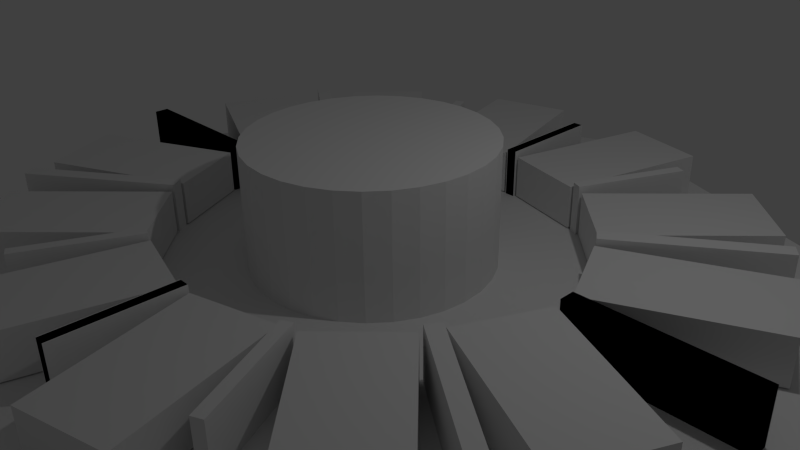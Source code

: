# Source: PSU-Case1.blend  (saved by Blender 2.76.0; exported with 4.5.12 LTS)
import bpy
from mathutils import Matrix  # noqa: F401  (used for matrix-valued properties, if any)

bpy.ops.wm.read_factory_settings(use_empty=True)
scene = bpy.context.scene
scene.name = 'Scene'

# ---- collections
col_collection_1 = bpy.data.collections.new('Collection 1'); scene.collection.children.link(col_collection_1)

# ---- world
world_world = bpy.data.worlds.new('World'); scene.world = world_world
world_world.color = (0.05088, 0.05088, 0.05088)
world_world.use_sun_shadow = False
world_world.sun_shadow_jitter_overblur = 0.0
world_world.cycles.sampling_method = 'MANUAL'
world_world.cycles.sample_map_resolution = 256

# ---- cameras
cam_camera = bpy.data.cameras.new('Camera')
cam_camera.clip_end = 100.0
cam_camera.lens = 35.0
cam_camera.sensor_width = 32.0
cam_camera.sensor_height = 18.0
cam_camera.ortho_scale = 7.314
cam_camera.dof.focus_distance = 0.0
cam_camera.dof.aperture_fstop = 128.0

# ---- lights
light_lamp = bpy.data.lights.new('Lamp', 'POINT')
light_lamp.transmission_factor = 0.0
light_lamp.cutoff_distance = 30.0
light_lamp.energy = 100.0
light_lamp.shadow_buffer_clip_start = 1.001
light_lamp.shadow_soft_size = 0.1
light_lamp.shadow_maximum_resolution = 0.006
light_lamp.use_absolute_resolution = True
light_lamp.cycles.use_multiple_importance_sampling = False

# ---- meshes
me_cylinder = bpy.data.meshes.new('Cylinder')
me_cylinder.from_pydata([(0.0, 1.0, -1.0), (0.0, 1.0, 1.0), (0.1951, 0.9808, -1.0), (0.1951, 0.9808, 1.0), (0.3827, 0.9239, -1.0), (0.3827, 0.9239, 1.0), (0.5556, 0.8315, -1.0), (0.5556, 0.8315, 1.0), (0.7071, 0.7071, -1.0), (0.7071, 0.7071, 1.0), (0.8315, 0.5556, -1.0), (0.8315, 0.5556, 1.0), (0.9239, 0.3827, -1.0), (0.9239, 0.3827, 1.0), (0.9808, 0.1951, -1.0), (0.9808, 0.1951, 1.0), (1.0, 7.55e-08, -1.0), (1.0, 7.55e-08, 1.0), (0.9808, -0.1951, -1.0), (0.9808, -0.1951, 1.0), (0.9239, -0.3827, -1.0), (0.9239, -0.3827, 1.0), (0.8315, -0.5556, -1.0), (0.8315, -0.5556, 1.0), (0.7071, -0.7071, -1.0), (0.7071, -0.7071, 1.0), (0.5556, -0.8315, -1.0), (0.5556, -0.8315, 1.0), (0.3827, -0.9239, -1.0), (0.3827, -0.9239, 1.0), (0.1951, -0.9808, -1.0), (0.1951, -0.9808, 1.0), (-3.258e-07, -1.0, -1.0), (-3.258e-07, -1.0, 1.0), (-0.1951, -0.9808, -1.0), (-0.1951, -0.9808, 1.0), (-0.3827, -0.9239, -1.0), (-0.3827, -0.9239, 1.0), (-0.5556, -0.8315, -1.0), (-0.5556, -0.8315, 1.0), (-0.7071, -0.7071, -1.0), (-0.7071, -0.7071, 1.0), (-0.8315, -0.5556, -1.0), (-0.8315, -0.5556, 1.0), (-0.9239, -0.3827, -1.0), (-0.9239, -0.3827, 1.0), (-0.9808, -0.1951, -1.0), (-0.9808, -0.1951, 1.0), (-1.0, 9.656e-07, -1.0), (-1.0, 9.656e-07, 1.0), (-0.9808, 0.1951, -1.0), (-0.9808, 0.1951, 1.0), (-0.9239, 0.3827, -1.0), (-0.9239, 0.3827, 1.0), (-0.8315, 0.5556, -1.0), (-0.8315, 0.5556, 1.0), (-0.7071, 0.7071, -1.0), (-0.7071, 0.7071, 1.0), (-0.5556, 0.8315, -1.0), (-0.5556, 0.8315, 1.0), (-0.3827, 0.9239, -1.0), (-0.3827, 0.9239, 1.0), (-0.1951, 0.9808, -1.0), (-0.1951, 0.9808, 1.0)], [], [(0, 1, 3, 2), (2, 3, 5, 4), (4, 5, 7, 6), (6, 7, 9, 8), (8, 9, 11, 10), (10, 11, 13, 12), (12, 13, 15, 14), (14, 15, 17, 16), (16, 17, 19, 18), (18, 19, 21, 20), (20, 21, 23, 22), (22, 23, 25, 24), (24, 25, 27, 26), (26, 27, 29, 28), (28, 29, 31, 30), (30, 31, 33, 32), (32, 33, 35, 34), (34, 35, 37, 36), (36, 37, 39, 38), (38, 39, 41, 40), (40, 41, 43, 42), (42, 43, 45, 44), (44, 45, 47, 46), (46, 47, 49, 48), (48, 49, 51, 50), (50, 51, 53, 52), (52, 53, 55, 54), (54, 55, 57, 56), (56, 57, 59, 58), (58, 59, 61, 60), (3, 1, 63, 61, 59, 57, 55, 53, 51, 49, 47, 45, 43, 41, 39, 37, 35, 33, 31, 29, 27, 25, 23, 21, 19, 17, 15, 13, 11, 9, 7, 5), (62, 63, 1, 0), (60, 61, 63, 62), (0, 2, 4, 6, 8, 10, 12, 14, 16, 18, 20, 22, 24, 26, 28, 30, 32, 34, 36, 38, 40, 42, 44, 46, 48, 50, 52, 54, 56, 58, 60, 62)])
me_cylinder.use_remesh_preserve_volume = False
me_cylinder.use_remesh_preserve_attributes = False
me_cylinder.use_mirror_vertex_groups = False
me_cylinder.update()
me_circle = bpy.data.meshes.new('Circle')
me_circle.from_pydata([(0.0, 1.0, -0.006037), (-0.7071, 0.7071, -0.006037), (-1.0, 0.0, -0.006037), (0.0, 0.0, -0.006037), (0.0, 1.0, -0.04698), (-0.7071, 0.7071, -0.04698), (-1.0, 0.0, -0.04698), (0.0, 0.0, -0.04698), (-0.9189, -0.01835, -0.009902), (-0.9189, -0.01835, 0.2004), (-0.9189, 0.01835, -0.009902), (-0.9189, 0.01835, 0.2004), (-0.5302, -0.01835, -0.009902), (-0.5302, -0.01835, 0.2004), (-0.5302, 0.01835, -0.009902), (-0.5302, 0.01835, 0.2004), (-0.7554, 0.4464, -0.009902), (-0.7554, 0.4464, 0.2004), (-0.7343, 0.4765, -0.009902), (-0.7343, 0.4765, 0.2004), (-0.4369, 0.2234, -0.009902), (-0.4369, 0.2234, 0.2004), (-0.4158, 0.2535, -0.009902), (-0.4158, 0.2535, 0.2004), (-0.3747, 0.6646, -0.009902), (-0.3747, 0.6646, 0.2004), (-0.3508, 0.6757, -0.009902), (-0.3508, 0.6757, 0.2004), (-0.2565, 0.4111, -0.009902), (-0.2565, 0.4111, 0.2004), (-0.2326, 0.4223, -0.009902), (-0.2326, 0.4223, 0.2004), (-0.01235, 0.7537, -0.009902), (-0.01235, 0.7537, 0.2004), (0.01405, 0.7537, -0.009902), (0.01405, 0.7537, 0.2004), (-0.01235, 0.4741, -0.009902), (-0.01235, 0.4741, 0.2004), (0.01405, 0.4741, -0.009902), (0.01405, 0.4741, 0.2004)], [], [(1, 2, 3, 0), (5, 4, 7, 6), (1, 5, 6, 2), (0, 4, 5, 1), (9, 11, 10, 8), (11, 15, 14, 10), (15, 13, 12, 14), (13, 9, 8, 12), (8, 10, 14, 12), (13, 15, 11, 9), (17, 19, 18, 16), (19, 23, 22, 18), (23, 21, 20, 22), (21, 17, 16, 20), (16, 18, 22, 20), (21, 23, 19, 17), (25, 27, 26, 24), (27, 31, 30, 26), (31, 29, 28, 30), (29, 25, 24, 28), (24, 26, 30, 28), (29, 31, 27, 25), (33, 35, 34, 32), (35, 39, 38, 34), (39, 37, 36, 38), (37, 33, 32, 36), (32, 34, 38, 36), (37, 39, 35, 33)])
_k = {(0, 1): 0.92157, (1, 2): 0.92157, (0, 3): 0.92157, (2, 3): 0.92157, (4, 5): 0.92157, (5, 6): 0.92157, (4, 7): 0.92157, (6, 7): 0.92157, (2, 6): 0.92157, (1, 5): 0.92157, (0, 4): 0.92157}
me_circle.attributes.new('crease_edge', 'FLOAT', 'EDGE').data.foreach_set('value', [_k.get((min(e.vertices), max(e.vertices)), 0.0) for e in me_circle.edges])
me_circle.use_remesh_preserve_volume = False
me_circle.use_remesh_preserve_attributes = False
me_circle.use_mirror_vertex_groups = False
me_circle.update()
me_cube_001 = bpy.data.meshes.new('Cube.001')
me_cube_001.from_pydata([(-5.176, -0.3161, -1.0), (-5.176, -0.3161, 1.0), (-2.584, 1.098, -1.0), (-2.584, 1.098, 1.0), (-3.762, -1.087, -1.0), (-3.762, -1.087, 1.0), (-1.17, 0.3267, -1.0), (-1.17, 0.3267, 1.0), (-6.741, 1.837, -1.0), (-6.741, 1.837, 1.0), (-3.2, 2.355, -1.0), (-3.2, 2.355, 1.0), (-6.224, 0.7833, -1.0), (-6.224, 0.7833, 1.0), (-2.682, 1.301, -1.0), (-2.682, 1.301, 1.0), (-2.304, -1.602, -1.0), (-2.304, -1.602, 1.0), (-0.7541, 0.2109, -1.0), (-0.7541, 0.2109, 1.0), (-0.491, -2.063, -1.0), (-0.491, -2.063, 1.0), (1.059, -0.2501, -1.0), (1.059, -0.2501, 1.0)], [], [(1, 3, 2, 0), (3, 7, 6, 2), (7, 5, 4, 6), (5, 1, 0, 4), (0, 2, 6, 4), (5, 7, 3, 1), (9, 11, 10, 8), (11, 15, 14, 10), (15, 13, 12, 14), (13, 9, 8, 12), (8, 10, 14, 12), (13, 15, 11, 9), (17, 19, 18, 16), (19, 23, 22, 18), (23, 21, 20, 22), (21, 17, 16, 20), (16, 18, 22, 20), (21, 23, 19, 17)])
me_cube_001.use_remesh_preserve_volume = False
me_cube_001.use_remesh_preserve_attributes = False
me_cube_001.use_mirror_vertex_groups = False
me_cube_001.update()

# ---- objects
ob_cylinder = bpy.data.objects.new('Cylinder', me_cylinder)
ob_circle = bpy.data.objects.new('Circle', me_circle)
ob_cube = bpy.data.objects.new('Cube', me_cube_001)
ob_lamp = bpy.data.objects.new('Lamp', light_lamp)
ob_camera = bpy.data.objects.new('Camera', cam_camera)

# ---- transforms, parenting, visibility, modifiers, constraints
ob_cylinder.location = (0.0, 0.0, 0.0)
ob_cylinder.scale = (1.6, 1.6, 1.6)
ob_cylinder.hide_viewport = True
ob_cylinder.lineart.crease_threshold = 0.0
ob_circle.location = (0.0, 0.0, 0.0)
ob_circle.scale = (5.659, 5.659, 3.374)
ob_circle.lineart.crease_threshold = 0.0
_m = ob_circle.modifiers.new('Mirror', 'MIRROR')
_m.use_axis = (True, True, False)
_m = ob_circle.modifiers.new('Boolean', 'BOOLEAN')
_m.object = ob_cylinder
_m.solver = 'FAST'
ob_cube.location = (-2.705, 0.7763, 0.2967)
ob_cube.rotation_euler = (0.0, -0.0, -1.571)
ob_cube.scale = (0.6, 1.1, 0.3)
ob_cube.lineart.crease_threshold = 0.0
_m = ob_cube.modifiers.new('Mirror', 'MIRROR')
_m.use_axis = (True, True, False)
_m.mirror_object = ob_circle
ob_lamp.location = (4.076, 1.005, 5.904)
ob_lamp.rotation_euler = (0.6503, 0.05522, 1.866)
ob_lamp.lock_rotations_4d = False
ob_lamp.empty_display_type = 'ARROWS'
ob_lamp.color = (0.0, 0.0, 0.0, 0.0)
ob_lamp.lineart.crease_threshold = 0.0
ob_camera.location = (7.481, -6.508, 5.344)
ob_camera.rotation_euler = (1.109, 0.01082, 0.8149)
ob_camera.lock_rotations_4d = False
ob_camera.empty_display_type = 'ARROWS'
ob_camera.color = (0.0, 0.0, 0.0, 0.0)
ob_camera.display_type = 'WIRE'
ob_camera.lineart.crease_threshold = 0.0

# ---- collection membership
col_collection_1.objects.link(ob_cylinder)
col_collection_1.objects.link(ob_circle)
col_collection_1.objects.link(ob_cube)
col_collection_1.objects.link(ob_lamp)
col_collection_1.objects.link(ob_camera)

# ---- scene / render settings (as saved in the file)
scene.camera = ob_camera
scene.frame_start = 1; scene.frame_end = 250; scene.frame_set(1)
scene.render.engine = 'BLENDER_EEVEE_NEXT'
scene.render.resolution_percentage = 50
scene.render.dither_intensity = 0.0
scene.cycles.use_denoising = False
scene.cycles.samples = 10
scene.cycles.sampling_pattern = 'TABULATED_SOBOL'
scene.cycles.light_sampling_threshold = 0.0
scene.cycles.use_adaptive_sampling = False
scene.cycles.use_light_tree = False
scene.cycles.blur_glossy = 0.0
scene.cycles.pixel_filter_type = 'GAUSSIAN'
scene.cycles.sample_clamp_indirect = 0.0
scene.view_settings.view_transform = 'Standard'
bpy.context.view_layer.update()

